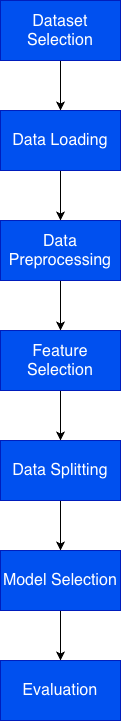

The diagram above was exported from draw.io. Its source (the exported page's mxGraphModel, read from the mxfile embedded in the PNG):
<mxGraphModel dx="1426" dy="822" grid="1" gridSize="10" guides="1" tooltips="1" connect="1" arrows="1" fold="1" page="1" pageScale="1" pageWidth="850" pageHeight="1100" math="0" shadow="0">
  <root>
    <mxCell id="0" />
    <mxCell id="1" parent="0" />
    <mxCell id="zbpAFJVECj_3OjfZNwQx-9" edge="1" parent="1" source="zbpAFJVECj_3OjfZNwQx-1" style="edgeStyle=orthogonalEdgeStyle;rounded=0;orthogonalLoop=1;jettySize=auto;html=1;" target="zbpAFJVECj_3OjfZNwQx-2" value="">
      <mxGeometry relative="1" as="geometry" />
    </mxCell>
    <mxCell id="zbpAFJVECj_3OjfZNwQx-1" parent="1" style="rounded=0;whiteSpace=wrap;html=1;fillColor=#0050ef;fontColor=light-dark(#FFFFFF,#000000);strokeColor=#001DBC;" value="&lt;span style=&quot;text-align: start; caret-color: rgb(0, 0, 0); font-size: medium;&quot;&gt;Dataset Selection&lt;/span&gt;" vertex="1">
      <mxGeometry height="60" width="120" x="80" y="90" as="geometry" />
    </mxCell>
    <mxCell id="zbpAFJVECj_3OjfZNwQx-10" edge="1" parent="1" source="zbpAFJVECj_3OjfZNwQx-2" style="edgeStyle=orthogonalEdgeStyle;rounded=0;orthogonalLoop=1;jettySize=auto;html=1;" target="zbpAFJVECj_3OjfZNwQx-4" value="">
      <mxGeometry relative="1" as="geometry" />
    </mxCell>
    <mxCell id="zbpAFJVECj_3OjfZNwQx-2" parent="1" style="rounded=0;whiteSpace=wrap;html=1;fillColor=#0050ef;fontColor=light-dark(#FFFFFF,#000000);strokeColor=#001DBC;" value="&lt;span style=&quot;text-align: start; font-size: medium;&quot;&gt;Data Loading&lt;/span&gt;" vertex="1">
      <mxGeometry height="60" width="120" x="80" y="200" as="geometry" />
    </mxCell>
    <mxCell id="zbpAFJVECj_3OjfZNwQx-11" edge="1" parent="1" source="zbpAFJVECj_3OjfZNwQx-4" style="edgeStyle=orthogonalEdgeStyle;rounded=0;orthogonalLoop=1;jettySize=auto;html=1;" target="zbpAFJVECj_3OjfZNwQx-5" value="">
      <mxGeometry relative="1" as="geometry" />
    </mxCell>
    <mxCell id="zbpAFJVECj_3OjfZNwQx-4" parent="1" style="rounded=0;whiteSpace=wrap;html=1;fillColor=#0050ef;fontColor=light-dark(#FFFFFF,#000000);strokeColor=#001DBC;" value="&lt;span style=&quot;text-align: start; font-size: medium;&quot;&gt;Data Preprocessing&lt;/span&gt;" vertex="1">
      <mxGeometry height="60" width="120" x="80" y="310" as="geometry" />
    </mxCell>
    <mxCell id="zbpAFJVECj_3OjfZNwQx-12" edge="1" parent="1" source="zbpAFJVECj_3OjfZNwQx-5" style="edgeStyle=orthogonalEdgeStyle;rounded=0;orthogonalLoop=1;jettySize=auto;html=1;" target="zbpAFJVECj_3OjfZNwQx-6" value="">
      <mxGeometry relative="1" as="geometry" />
    </mxCell>
    <mxCell id="zbpAFJVECj_3OjfZNwQx-5" parent="1" style="rounded=0;whiteSpace=wrap;html=1;fillColor=#0050ef;fontColor=light-dark(#FFFFFF,#000000);strokeColor=#001DBC;" value="&lt;span style=&quot;text-align: start; font-size: medium;&quot;&gt;Feature Selection&lt;/span&gt;" vertex="1">
      <mxGeometry height="60" width="120" x="80" y="420" as="geometry" />
    </mxCell>
    <mxCell id="zbpAFJVECj_3OjfZNwQx-13" edge="1" parent="1" source="zbpAFJVECj_3OjfZNwQx-6" style="edgeStyle=orthogonalEdgeStyle;rounded=0;orthogonalLoop=1;jettySize=auto;html=1;" target="zbpAFJVECj_3OjfZNwQx-7" value="">
      <mxGeometry relative="1" as="geometry" />
    </mxCell>
    <mxCell id="zbpAFJVECj_3OjfZNwQx-6" parent="1" style="rounded=0;whiteSpace=wrap;html=1;fillColor=#0050ef;fontColor=light-dark(#FFFFFF,#000000);strokeColor=#001DBC;" value="&lt;span style=&quot;text-align: start; font-size: medium;&quot;&gt;Data Splitting&lt;/span&gt;" vertex="1">
      <mxGeometry height="60" width="120" x="80" y="530" as="geometry" />
    </mxCell>
    <mxCell id="zbpAFJVECj_3OjfZNwQx-14" edge="1" parent="1" source="zbpAFJVECj_3OjfZNwQx-7" style="edgeStyle=orthogonalEdgeStyle;rounded=0;orthogonalLoop=1;jettySize=auto;html=1;" target="zbpAFJVECj_3OjfZNwQx-8" value="">
      <mxGeometry relative="1" as="geometry" />
    </mxCell>
    <mxCell id="zbpAFJVECj_3OjfZNwQx-7" parent="1" style="rounded=0;whiteSpace=wrap;html=1;fillColor=#0050ef;fontColor=light-dark(#FFFFFF,#000000);strokeColor=#001DBC;" value="&lt;span style=&quot;text-align: start; font-size: medium;&quot;&gt;Model Selection&lt;/span&gt;" vertex="1">
      <mxGeometry height="60" width="120" x="80" y="640" as="geometry" />
    </mxCell>
    <mxCell id="zbpAFJVECj_3OjfZNwQx-8" parent="1" style="rounded=0;whiteSpace=wrap;html=1;fillColor=#0050ef;fontColor=light-dark(#FFFFFF,#000000);strokeColor=#001DBC;" value="&lt;span style=&quot;text-align: start; font-size: medium;&quot;&gt;Evaluation&lt;/span&gt;" vertex="1">
      <mxGeometry height="60" width="120" x="80" y="750" as="geometry" />
    </mxCell>
  </root>
</mxGraphModel>